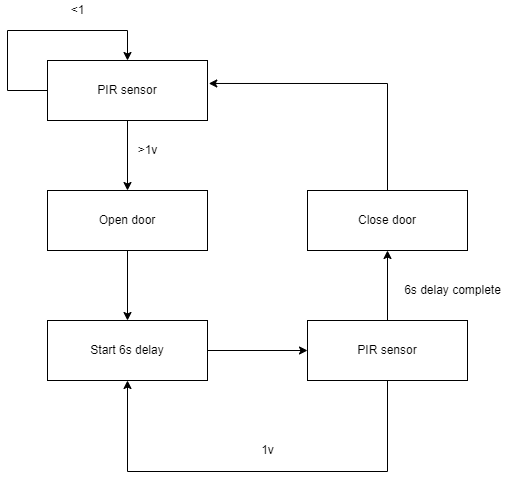

The diagram above was exported from draw.io. Its source (the exported page's mxGraphModel, read from the mxfile embedded in the PNG):
<mxGraphModel dx="1038" dy="547" grid="1" gridSize="10" guides="1" tooltips="1" connect="1" arrows="1" fold="1" page="1" pageScale="1" pageWidth="850" pageHeight="1100" math="0" shadow="0">
  <root>
    <mxCell id="0" />
    <mxCell id="1" parent="0" />
    <mxCell id="0UWOK36grRfIGvh1MF4H-16" value="" style="edgeStyle=orthogonalEdgeStyle;rounded=0;orthogonalLoop=1;jettySize=auto;html=1;" parent="1" source="0UWOK36grRfIGvh1MF4H-6" target="0UWOK36grRfIGvh1MF4H-12" edge="1">
      <mxGeometry relative="1" as="geometry" />
    </mxCell>
    <mxCell id="0UWOK36grRfIGvh1MF4H-22" style="edgeStyle=orthogonalEdgeStyle;rounded=0;orthogonalLoop=1;jettySize=auto;html=1;entryX=0.5;entryY=0;entryDx=0;entryDy=0;" parent="1" source="0UWOK36grRfIGvh1MF4H-6" target="0UWOK36grRfIGvh1MF4H-6" edge="1">
      <mxGeometry relative="1" as="geometry">
        <mxPoint x="360" y="30" as="targetPoint" />
        <Array as="points">
          <mxPoint x="240" y="110" />
          <mxPoint x="240" y="50" />
          <mxPoint x="360" y="50" />
        </Array>
      </mxGeometry>
    </mxCell>
    <mxCell id="0UWOK36grRfIGvh1MF4H-6" value="PIR sensor" style="rounded=0;whiteSpace=wrap;html=1;" parent="1" vertex="1">
      <mxGeometry x="280" y="80" width="160" height="60" as="geometry" />
    </mxCell>
    <mxCell id="0UWOK36grRfIGvh1MF4H-17" value="" style="edgeStyle=orthogonalEdgeStyle;rounded=0;orthogonalLoop=1;jettySize=auto;html=1;" parent="1" source="0UWOK36grRfIGvh1MF4H-12" target="0UWOK36grRfIGvh1MF4H-13" edge="1">
      <mxGeometry relative="1" as="geometry" />
    </mxCell>
    <mxCell id="0UWOK36grRfIGvh1MF4H-12" value="Open door" style="rounded=0;whiteSpace=wrap;html=1;" parent="1" vertex="1">
      <mxGeometry x="280" y="210" width="160" height="60" as="geometry" />
    </mxCell>
    <mxCell id="0UWOK36grRfIGvh1MF4H-18" value="" style="edgeStyle=orthogonalEdgeStyle;rounded=0;orthogonalLoop=1;jettySize=auto;html=1;" parent="1" source="0UWOK36grRfIGvh1MF4H-13" target="0UWOK36grRfIGvh1MF4H-15" edge="1">
      <mxGeometry relative="1" as="geometry" />
    </mxCell>
    <mxCell id="0UWOK36grRfIGvh1MF4H-13" value="Start 6s delay" style="rounded=0;whiteSpace=wrap;html=1;" parent="1" vertex="1">
      <mxGeometry x="280" y="340" width="160" height="60" as="geometry" />
    </mxCell>
    <mxCell id="0UWOK36grRfIGvh1MF4H-20" style="edgeStyle=orthogonalEdgeStyle;rounded=0;orthogonalLoop=1;jettySize=auto;html=1;entryX=1.008;entryY=0.383;entryDx=0;entryDy=0;entryPerimeter=0;" parent="1" source="0UWOK36grRfIGvh1MF4H-14" target="0UWOK36grRfIGvh1MF4H-6" edge="1">
      <mxGeometry relative="1" as="geometry">
        <mxPoint x="450" y="90" as="targetPoint" />
        <Array as="points">
          <mxPoint x="620" y="103" />
        </Array>
      </mxGeometry>
    </mxCell>
    <mxCell id="0UWOK36grRfIGvh1MF4H-14" value="Close door" style="rounded=0;whiteSpace=wrap;html=1;" parent="1" vertex="1">
      <mxGeometry x="540" y="210" width="160" height="60" as="geometry" />
    </mxCell>
    <mxCell id="0UWOK36grRfIGvh1MF4H-19" value="" style="edgeStyle=orthogonalEdgeStyle;rounded=0;orthogonalLoop=1;jettySize=auto;html=1;" parent="1" source="0UWOK36grRfIGvh1MF4H-15" target="0UWOK36grRfIGvh1MF4H-14" edge="1">
      <mxGeometry relative="1" as="geometry" />
    </mxCell>
    <mxCell id="0UWOK36grRfIGvh1MF4H-25" style="edgeStyle=orthogonalEdgeStyle;rounded=0;orthogonalLoop=1;jettySize=auto;html=1;entryX=0.5;entryY=1;entryDx=0;entryDy=0;" parent="1" source="0UWOK36grRfIGvh1MF4H-15" target="0UWOK36grRfIGvh1MF4H-13" edge="1">
      <mxGeometry relative="1" as="geometry">
        <mxPoint x="620" y="491" as="targetPoint" />
        <Array as="points">
          <mxPoint x="620" y="491" />
          <mxPoint x="360" y="491" />
        </Array>
      </mxGeometry>
    </mxCell>
    <mxCell id="0UWOK36grRfIGvh1MF4H-15" value="&lt;span&gt;PIR sensor&lt;/span&gt;" style="rounded=0;whiteSpace=wrap;html=1;" parent="1" vertex="1">
      <mxGeometry x="540" y="340" width="160" height="60" as="geometry" />
    </mxCell>
    <mxCell id="0UWOK36grRfIGvh1MF4H-23" value="&amp;lt;1" style="text;html=1;align=center;verticalAlign=middle;resizable=0;points=[];autosize=1;strokeColor=none;fillColor=none;" parent="1" vertex="1">
      <mxGeometry x="295" y="20" width="30" height="20" as="geometry" />
    </mxCell>
    <mxCell id="0UWOK36grRfIGvh1MF4H-24" value="&amp;gt;1v" style="text;html=1;align=center;verticalAlign=middle;resizable=0;points=[];autosize=1;strokeColor=none;fillColor=none;" parent="1" vertex="1">
      <mxGeometry x="360" y="160" width="40" height="20" as="geometry" />
    </mxCell>
    <mxCell id="0UWOK36grRfIGvh1MF4H-26" value="1v" style="text;html=1;align=center;verticalAlign=middle;resizable=0;points=[];autosize=1;strokeColor=none;fillColor=none;" parent="1" vertex="1">
      <mxGeometry x="485" y="460" width="30" height="20" as="geometry" />
    </mxCell>
    <mxCell id="0UWOK36grRfIGvh1MF4H-27" value="6s delay complete" style="text;html=1;align=center;verticalAlign=middle;resizable=0;points=[];autosize=1;strokeColor=none;fillColor=none;" parent="1" vertex="1">
      <mxGeometry x="630" y="300" width="110" height="20" as="geometry" />
    </mxCell>
  </root>
</mxGraphModel>